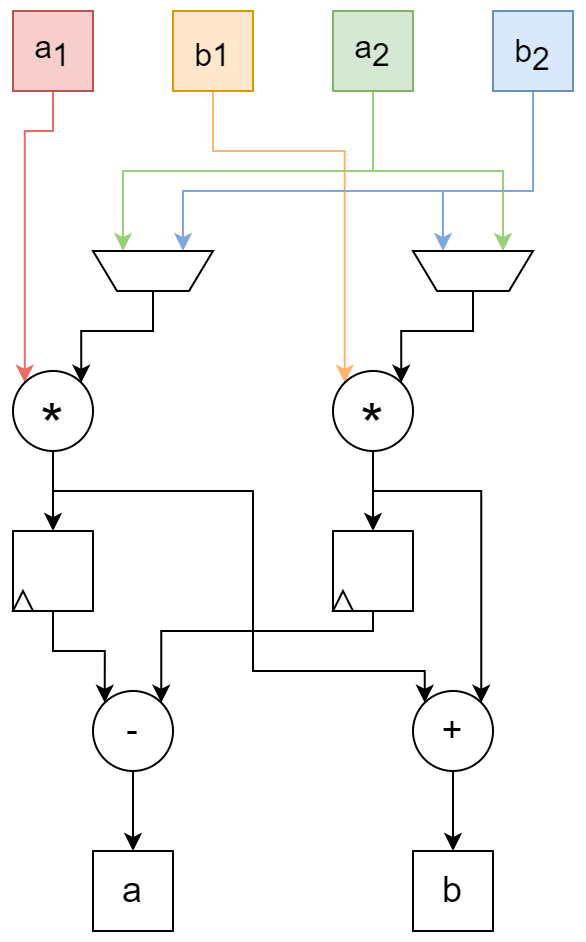

The diagram above was exported from draw.io. Its source (the exported page's mxGraphModel, read from the mxfile embedded in the PNG):
<mxGraphModel dx="768" dy="482" grid="1" gridSize="10" guides="1" tooltips="1" connect="1" arrows="1" fold="1" page="1" pageScale="1" pageWidth="850" pageHeight="1100" math="0" shadow="0">
  <root>
    <mxCell id="0" />
    <mxCell id="1" parent="0" />
    <mxCell id="n99iXu_2yBpgIqiwHYeU-11" style="edgeStyle=orthogonalEdgeStyle;rounded=0;orthogonalLoop=1;jettySize=auto;html=1;fontSize=36;strokeColor=#EA6B66;entryX=0;entryY=0;entryDx=0;entryDy=0;" parent="1" source="n99iXu_2yBpgIqiwHYeU-1" target="n99iXu_2yBpgIqiwHYeU-32" edge="1">
      <mxGeometry relative="1" as="geometry">
        <mxPoint x="250" y="380" as="targetPoint" />
        <Array as="points">
          <mxPoint x="340" y="260" />
          <mxPoint x="326" y="260" />
        </Array>
      </mxGeometry>
    </mxCell>
    <mxCell id="n99iXu_2yBpgIqiwHYeU-1" value="a&lt;sub style=&quot;font-size: 16px;&quot;&gt;1&lt;/sub&gt;" style="rounded=0;whiteSpace=wrap;html=1;fillColor=#f8cecc;strokeColor=#b85450;fontSize=16;" parent="1" vertex="1">
      <mxGeometry x="320" y="200" width="40" height="40" as="geometry" />
    </mxCell>
    <mxCell id="n99iXu_2yBpgIqiwHYeU-13" style="edgeStyle=orthogonalEdgeStyle;rounded=0;orthogonalLoop=1;jettySize=auto;html=1;entryX=0;entryY=0;entryDx=0;entryDy=0;fontSize=36;strokeColor=#FFB570;" parent="1" source="n99iXu_2yBpgIqiwHYeU-2" target="n99iXu_2yBpgIqiwHYeU-38" edge="1">
      <mxGeometry relative="1" as="geometry">
        <mxPoint x="405.8578643762735" y="325.8578643762735" as="targetPoint" />
        <Array as="points">
          <mxPoint x="420" y="270" />
          <mxPoint x="486" y="270" />
        </Array>
      </mxGeometry>
    </mxCell>
    <mxCell id="n99iXu_2yBpgIqiwHYeU-2" value="&lt;sub style=&quot;font-size: 16px;&quot;&gt;&lt;span style=&quot;font-size: 16px;&quot;&gt;b&lt;/span&gt;1&lt;/sub&gt;" style="rounded=0;whiteSpace=wrap;html=1;fillColor=#ffe6cc;strokeColor=#d79b00;fontSize=16;" parent="1" vertex="1">
      <mxGeometry x="400" y="200" width="40" height="40" as="geometry" />
    </mxCell>
    <mxCell id="n99iXu_2yBpgIqiwHYeU-12" style="edgeStyle=orthogonalEdgeStyle;rounded=0;orthogonalLoop=1;jettySize=auto;html=1;entryX=0.75;entryY=1;entryDx=0;entryDy=0;fontSize=36;strokeColor=#97D077;" parent="1" source="n99iXu_2yBpgIqiwHYeU-3" target="n99iXu_2yBpgIqiwHYeU-33" edge="1">
      <mxGeometry relative="1" as="geometry">
        <mxPoint x="354.1421356237263" y="325.8578643762737" as="targetPoint" />
        <Array as="points">
          <mxPoint x="500" y="280" />
          <mxPoint x="375" y="280" />
        </Array>
      </mxGeometry>
    </mxCell>
    <mxCell id="n99iXu_2yBpgIqiwHYeU-41" style="edgeStyle=orthogonalEdgeStyle;rounded=0;orthogonalLoop=1;jettySize=auto;html=1;entryX=0.25;entryY=1;entryDx=0;entryDy=0;strokeColor=#97D077;fontSize=16;fontColor=#000000;" parent="1" source="n99iXu_2yBpgIqiwHYeU-3" target="n99iXu_2yBpgIqiwHYeU-39" edge="1">
      <mxGeometry relative="1" as="geometry">
        <Array as="points">
          <mxPoint x="500" y="280" />
          <mxPoint x="565" y="280" />
        </Array>
      </mxGeometry>
    </mxCell>
    <mxCell id="n99iXu_2yBpgIqiwHYeU-3" value="a&lt;span style=&quot;font-size: 16px;&quot;&gt;&lt;sub style=&quot;font-size: 16px;&quot;&gt;2&lt;/sub&gt;&lt;/span&gt;" style="rounded=0;whiteSpace=wrap;html=1;fillColor=#d5e8d4;strokeColor=#82b366;fontSize=16;" parent="1" vertex="1">
      <mxGeometry x="480" y="200" width="40" height="40" as="geometry" />
    </mxCell>
    <mxCell id="n99iXu_2yBpgIqiwHYeU-14" style="edgeStyle=orthogonalEdgeStyle;rounded=0;orthogonalLoop=1;jettySize=auto;html=1;entryX=0.25;entryY=1;entryDx=0;entryDy=0;fontSize=36;strokeColor=#7EA6E0;" parent="1" source="n99iXu_2yBpgIqiwHYeU-4" target="n99iXu_2yBpgIqiwHYeU-33" edge="1">
      <mxGeometry relative="1" as="geometry">
        <mxPoint x="434.1421356237263" y="325.8578643762737" as="targetPoint" />
        <Array as="points">
          <mxPoint x="580" y="290" />
          <mxPoint x="405" y="290" />
        </Array>
      </mxGeometry>
    </mxCell>
    <mxCell id="n99iXu_2yBpgIqiwHYeU-42" style="edgeStyle=orthogonalEdgeStyle;rounded=0;orthogonalLoop=1;jettySize=auto;html=1;entryX=0.75;entryY=1;entryDx=0;entryDy=0;strokeColor=#7EA6E0;fontSize=16;fontColor=#000000;" parent="1" source="n99iXu_2yBpgIqiwHYeU-4" target="n99iXu_2yBpgIqiwHYeU-39" edge="1">
      <mxGeometry relative="1" as="geometry">
        <Array as="points">
          <mxPoint x="580" y="290" />
          <mxPoint x="535" y="290" />
        </Array>
      </mxGeometry>
    </mxCell>
    <mxCell id="n99iXu_2yBpgIqiwHYeU-4" value="&lt;sub style=&quot;font-size: 16px;&quot;&gt;&lt;span style=&quot;font-size: 16px;&quot;&gt;b&lt;sub style=&quot;font-size: 16px;&quot;&gt;2&lt;/sub&gt;&lt;/span&gt;&lt;/sub&gt;" style="rounded=0;whiteSpace=wrap;html=1;fillColor=#dae8fc;strokeColor=#6c8ebf;fontSize=16;" parent="1" vertex="1">
      <mxGeometry x="560" y="200" width="40" height="40" as="geometry" />
    </mxCell>
    <mxCell id="n99iXu_2yBpgIqiwHYeU-21" style="edgeStyle=orthogonalEdgeStyle;rounded=0;orthogonalLoop=1;jettySize=auto;html=1;entryX=0;entryY=0;entryDx=0;entryDy=0;strokeColor=#000000;fontSize=36;fontColor=#FF6666;exitX=0.5;exitY=1;exitDx=0;exitDy=0;" parent="1" source="n99iXu_2yBpgIqiwHYeU-44" target="n99iXu_2yBpgIqiwHYeU-20" edge="1">
      <mxGeometry relative="1" as="geometry">
        <mxPoint x="340.0000000000001" y="540" as="sourcePoint" />
        <Array as="points">
          <mxPoint x="340" y="520" />
          <mxPoint x="366" y="520" />
        </Array>
      </mxGeometry>
    </mxCell>
    <mxCell id="n99iXu_2yBpgIqiwHYeU-24" style="edgeStyle=orthogonalEdgeStyle;rounded=0;orthogonalLoop=1;jettySize=auto;html=1;entryX=1;entryY=0;entryDx=0;entryDy=0;strokeColor=#000000;fontSize=18;fontColor=#FF6666;exitX=0.5;exitY=1;exitDx=0;exitDy=0;" parent="1" source="n99iXu_2yBpgIqiwHYeU-51" target="n99iXu_2yBpgIqiwHYeU-20" edge="1">
      <mxGeometry relative="1" as="geometry">
        <mxPoint x="500.0000000000002" y="540" as="sourcePoint" />
        <Array as="points">
          <mxPoint x="500" y="510" />
          <mxPoint x="394" y="510" />
        </Array>
      </mxGeometry>
    </mxCell>
    <mxCell id="n99iXu_2yBpgIqiwHYeU-30" style="edgeStyle=orthogonalEdgeStyle;rounded=0;orthogonalLoop=1;jettySize=auto;html=1;entryX=0.5;entryY=0;entryDx=0;entryDy=0;strokeColor=#000000;fontSize=16;fontColor=#000000;" parent="1" source="n99iXu_2yBpgIqiwHYeU-20" target="n99iXu_2yBpgIqiwHYeU-26" edge="1">
      <mxGeometry relative="1" as="geometry" />
    </mxCell>
    <mxCell id="n99iXu_2yBpgIqiwHYeU-20" value="&lt;font color=&quot;#000000&quot; style=&quot;font-size: 18px&quot;&gt;-&lt;/font&gt;" style="ellipse;whiteSpace=wrap;html=1;aspect=fixed;fontSize=18;fontColor=#FF6666;align=center;" parent="1" vertex="1">
      <mxGeometry x="360" y="540" width="40" height="40" as="geometry" />
    </mxCell>
    <mxCell id="n99iXu_2yBpgIqiwHYeU-31" style="edgeStyle=orthogonalEdgeStyle;rounded=0;orthogonalLoop=1;jettySize=auto;html=1;entryX=0.5;entryY=0;entryDx=0;entryDy=0;strokeColor=#000000;fontSize=16;fontColor=#000000;" parent="1" source="n99iXu_2yBpgIqiwHYeU-22" target="n99iXu_2yBpgIqiwHYeU-29" edge="1">
      <mxGeometry relative="1" as="geometry" />
    </mxCell>
    <mxCell id="n99iXu_2yBpgIqiwHYeU-22" value="&lt;span style=&quot;font-size: 18px;&quot;&gt;+&lt;/span&gt;" style="ellipse;whiteSpace=wrap;html=1;aspect=fixed;fontSize=18;verticalAlign=middle;align=center;" parent="1" vertex="1">
      <mxGeometry x="520" y="540" width="40" height="40" as="geometry" />
    </mxCell>
    <mxCell id="n99iXu_2yBpgIqiwHYeU-26" value="a" style="rounded=0;whiteSpace=wrap;html=1;fontSize=18;fontColor=#000000;align=center;" parent="1" vertex="1">
      <mxGeometry x="360" y="620" width="40" height="40" as="geometry" />
    </mxCell>
    <mxCell id="n99iXu_2yBpgIqiwHYeU-29" value="b" style="rounded=0;whiteSpace=wrap;html=1;fontSize=18;fontColor=#000000;align=center;" parent="1" vertex="1">
      <mxGeometry x="520" y="620" width="40" height="40" as="geometry" />
    </mxCell>
    <mxCell id="n99iXu_2yBpgIqiwHYeU-46" style="edgeStyle=orthogonalEdgeStyle;rounded=0;orthogonalLoop=1;jettySize=auto;html=1;entryX=0.5;entryY=0;entryDx=0;entryDy=0;strokeColor=#000000;fontSize=16;fontColor=#000000;" parent="1" source="n99iXu_2yBpgIqiwHYeU-32" target="n99iXu_2yBpgIqiwHYeU-44" edge="1">
      <mxGeometry relative="1" as="geometry" />
    </mxCell>
    <mxCell id="nEqYupmOC0oan6YLvSV7-1" style="edgeStyle=orthogonalEdgeStyle;rounded=0;orthogonalLoop=1;jettySize=auto;html=1;entryX=0;entryY=0;entryDx=0;entryDy=0;" edge="1" parent="1" source="n99iXu_2yBpgIqiwHYeU-32" target="n99iXu_2yBpgIqiwHYeU-22">
      <mxGeometry relative="1" as="geometry">
        <Array as="points">
          <mxPoint x="340" y="440" />
          <mxPoint x="440" y="440" />
          <mxPoint x="440" y="530" />
          <mxPoint x="526" y="530" />
        </Array>
      </mxGeometry>
    </mxCell>
    <mxCell id="n99iXu_2yBpgIqiwHYeU-32" value="&lt;font color=&quot;#000000&quot; size=&quot;1&quot;&gt;&lt;span style=&quot;font-size: 36px&quot;&gt;&lt;sub&gt;*&lt;/sub&gt;&lt;/span&gt;&lt;/font&gt;" style="ellipse;whiteSpace=wrap;html=1;aspect=fixed;fontSize=18;fontColor=#FF6666;align=center;" parent="1" vertex="1">
      <mxGeometry x="320" y="380" width="40" height="40" as="geometry" />
    </mxCell>
    <mxCell id="n99iXu_2yBpgIqiwHYeU-36" style="edgeStyle=orthogonalEdgeStyle;rounded=0;orthogonalLoop=1;jettySize=auto;html=1;entryX=1;entryY=0;entryDx=0;entryDy=0;strokeColor=#000000;fontSize=16;fontColor=#000000;" parent="1" source="n99iXu_2yBpgIqiwHYeU-33" target="n99iXu_2yBpgIqiwHYeU-32" edge="1">
      <mxGeometry relative="1" as="geometry" />
    </mxCell>
    <mxCell id="n99iXu_2yBpgIqiwHYeU-33" value="" style="shape=trapezoid;perimeter=trapezoidPerimeter;whiteSpace=wrap;html=1;fontSize=16;fontColor=#000000;align=center;rotation=-180;" parent="1" vertex="1">
      <mxGeometry x="360" y="320" width="60" height="20" as="geometry" />
    </mxCell>
    <mxCell id="n99iXu_2yBpgIqiwHYeU-53" style="edgeStyle=orthogonalEdgeStyle;rounded=0;orthogonalLoop=1;jettySize=auto;html=1;entryX=0.5;entryY=0;entryDx=0;entryDy=0;strokeColor=#000000;fontSize=16;fontColor=#000000;" parent="1" source="n99iXu_2yBpgIqiwHYeU-38" target="n99iXu_2yBpgIqiwHYeU-51" edge="1">
      <mxGeometry relative="1" as="geometry" />
    </mxCell>
    <mxCell id="nEqYupmOC0oan6YLvSV7-3" style="edgeStyle=orthogonalEdgeStyle;rounded=0;orthogonalLoop=1;jettySize=auto;html=1;entryX=1;entryY=0;entryDx=0;entryDy=0;" edge="1" parent="1" source="n99iXu_2yBpgIqiwHYeU-38" target="n99iXu_2yBpgIqiwHYeU-22">
      <mxGeometry relative="1" as="geometry">
        <Array as="points">
          <mxPoint x="500" y="440" />
          <mxPoint x="554" y="440" />
        </Array>
      </mxGeometry>
    </mxCell>
    <mxCell id="n99iXu_2yBpgIqiwHYeU-38" value="&lt;font color=&quot;#000000&quot; size=&quot;1&quot;&gt;&lt;span style=&quot;font-size: 36px&quot;&gt;&lt;sub&gt;*&lt;/sub&gt;&lt;/span&gt;&lt;/font&gt;" style="ellipse;whiteSpace=wrap;html=1;aspect=fixed;fontSize=18;fontColor=#FF6666;align=center;" parent="1" vertex="1">
      <mxGeometry x="480" y="380" width="40" height="40" as="geometry" />
    </mxCell>
    <mxCell id="n99iXu_2yBpgIqiwHYeU-43" style="edgeStyle=orthogonalEdgeStyle;rounded=0;orthogonalLoop=1;jettySize=auto;html=1;entryX=1;entryY=0;entryDx=0;entryDy=0;strokeColor=#000000;fontSize=16;fontColor=#000000;" parent="1" source="n99iXu_2yBpgIqiwHYeU-39" target="n99iXu_2yBpgIqiwHYeU-38" edge="1">
      <mxGeometry relative="1" as="geometry" />
    </mxCell>
    <mxCell id="n99iXu_2yBpgIqiwHYeU-39" value="" style="shape=trapezoid;perimeter=trapezoidPerimeter;whiteSpace=wrap;html=1;fontSize=16;fontColor=#000000;align=center;rotation=-180;" parent="1" vertex="1">
      <mxGeometry x="520" y="320" width="60" height="20" as="geometry" />
    </mxCell>
    <mxCell id="n99iXu_2yBpgIqiwHYeU-44" value="" style="rounded=0;whiteSpace=wrap;html=1;fontSize=16;fontColor=#000000;align=center;" parent="1" vertex="1">
      <mxGeometry x="320" y="460" width="40" height="40" as="geometry" />
    </mxCell>
    <mxCell id="n99iXu_2yBpgIqiwHYeU-45" value="" style="triangle;whiteSpace=wrap;html=1;fontSize=16;fontColor=#000000;align=center;rotation=-90;" parent="1" vertex="1">
      <mxGeometry x="320" y="490" width="10" height="10" as="geometry" />
    </mxCell>
    <mxCell id="n99iXu_2yBpgIqiwHYeU-51" value="" style="rounded=0;whiteSpace=wrap;html=1;fontSize=16;fontColor=#000000;align=center;" parent="1" vertex="1">
      <mxGeometry x="480" y="460" width="40" height="40" as="geometry" />
    </mxCell>
    <mxCell id="n99iXu_2yBpgIqiwHYeU-52" value="" style="triangle;whiteSpace=wrap;html=1;fontSize=16;fontColor=#000000;align=center;rotation=-90;" parent="1" vertex="1">
      <mxGeometry x="480" y="490" width="10" height="10" as="geometry" />
    </mxCell>
  </root>
</mxGraphModel>